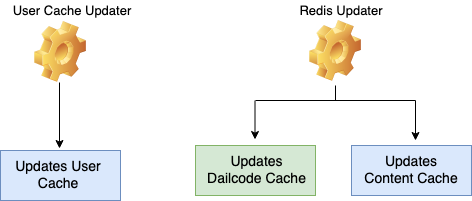

The diagram above was exported from draw.io. Its source (the exported page's mxGraphModel, read from the mxfile embedded in the PNG):
<mxGraphModel dx="946" dy="561" grid="1" gridSize="10" guides="1" tooltips="1" connect="1" arrows="1" fold="1" page="1" pageScale="1" pageWidth="850" pageHeight="1100" math="0" shadow="0">
  <root>
    <mxCell id="0" />
    <mxCell id="1" parent="0" />
    <mxCell id="3k0Lx7v8Oc-M8mhMTstX-1" value="" style="shape=image;html=1;verticalLabelPosition=bottom;labelBackgroundColor=#ffffff;verticalAlign=top;imageAspect=1;aspect=fixed;image=img/clipart/Gear_128x128.png" vertex="1" parent="1">
      <mxGeometry x="150" y="181" width="52" height="61" as="geometry" />
    </mxCell>
    <mxCell id="3k0Lx7v8Oc-M8mhMTstX-3" value="" style="endArrow=classic;html=1;" edge="1" parent="1">
      <mxGeometry width="50" height="50" relative="1" as="geometry">
        <mxPoint x="370.5" y="260" as="sourcePoint" />
        <mxPoint x="370.5" y="299" as="targetPoint" />
      </mxGeometry>
    </mxCell>
    <mxCell id="3k0Lx7v8Oc-M8mhMTstX-4" value="" style="endArrow=classic;html=1;" edge="1" parent="1">
      <mxGeometry width="50" height="50" relative="1" as="geometry">
        <mxPoint x="175" y="242" as="sourcePoint" />
        <mxPoint x="175" y="308" as="targetPoint" />
      </mxGeometry>
    </mxCell>
    <mxCell id="3k0Lx7v8Oc-M8mhMTstX-5" value="" style="rounded=0;whiteSpace=wrap;html=1;fillColor=#dae8fc;strokeColor=#6c8ebf;" vertex="1" parent="1">
      <mxGeometry x="116" y="310" width="120" height="50" as="geometry" />
    </mxCell>
    <mxCell id="3k0Lx7v8Oc-M8mhMTstX-6" value="" style="rounded=0;whiteSpace=wrap;html=1;fillColor=#dae8fc;strokeColor=#6c8ebf;" vertex="1" parent="1">
      <mxGeometry x="467" y="305" width="120" height="50" as="geometry" />
    </mxCell>
    <mxCell id="3k0Lx7v8Oc-M8mhMTstX-7" value="" style="rounded=0;whiteSpace=wrap;html=1;fillColor=#d5e8d4;strokeColor=#82b366;" vertex="1" parent="1">
      <mxGeometry x="311" y="305" width="120" height="50" as="geometry" />
    </mxCell>
    <mxCell id="3k0Lx7v8Oc-M8mhMTstX-9" value="&lt;font style=&quot;font-size: 14px&quot;&gt;Updates User Cache&lt;/font&gt;" style="text;html=1;strokeColor=none;fillColor=none;align=center;verticalAlign=middle;whiteSpace=wrap;rounded=0;" vertex="1" parent="1">
      <mxGeometry x="124" y="325" width="100" height="20" as="geometry" />
    </mxCell>
    <mxCell id="3k0Lx7v8Oc-M8mhMTstX-10" value="&lt;font style=&quot;font-size: 14px&quot;&gt;Updates Content Cache&lt;/font&gt;" style="text;html=1;strokeColor=none;fillColor=none;align=center;verticalAlign=middle;whiteSpace=wrap;rounded=0;" vertex="1" parent="1">
      <mxGeometry x="477" y="320" width="100" height="20" as="geometry" />
    </mxCell>
    <mxCell id="3k0Lx7v8Oc-M8mhMTstX-11" value="&lt;font style=&quot;font-size: 13px&quot;&gt;Redis Updater&lt;/font&gt;" style="text;html=1;strokeColor=none;fillColor=none;align=center;verticalAlign=middle;whiteSpace=wrap;rounded=0;" vertex="1" parent="1">
      <mxGeometry x="409" y="160" width="94" height="20" as="geometry" />
    </mxCell>
    <mxCell id="3k0Lx7v8Oc-M8mhMTstX-12" value="&lt;font style=&quot;font-size: 14px&quot;&gt;Updates Dailcode Cache&lt;/font&gt;" style="text;html=1;strokeColor=none;fillColor=none;align=center;verticalAlign=middle;whiteSpace=wrap;rounded=0;" vertex="1" parent="1">
      <mxGeometry x="320.5" y="320" width="103" height="20" as="geometry" />
    </mxCell>
    <mxCell id="3k0Lx7v8Oc-M8mhMTstX-13" value="&lt;font style=&quot;font-size: 13px&quot;&gt;User Cache Updater&lt;/font&gt;" style="text;html=1;strokeColor=none;fillColor=none;align=center;verticalAlign=middle;whiteSpace=wrap;rounded=0;" vertex="1" parent="1">
      <mxGeometry x="124" y="160" width="126" height="20" as="geometry" />
    </mxCell>
    <mxCell id="3k0Lx7v8Oc-M8mhMTstX-14" value="" style="shape=image;html=1;verticalLabelPosition=bottom;labelBackgroundColor=#ffffff;verticalAlign=top;imageAspect=1;aspect=fixed;image=img/clipart/Gear_128x128.png" vertex="1" parent="1">
      <mxGeometry x="425" y="180" width="52" height="61" as="geometry" />
    </mxCell>
    <mxCell id="3k0Lx7v8Oc-M8mhMTstX-15" value="" style="line;strokeWidth=1;html=1;" vertex="1" parent="1">
      <mxGeometry x="371" y="255" width="160" height="10" as="geometry" />
    </mxCell>
    <mxCell id="3k0Lx7v8Oc-M8mhMTstX-16" value="" style="line;strokeWidth=1;direction=south;html=1;perimeter=backbonePerimeter;points=[];outlineConnect=0;" vertex="1" parent="1">
      <mxGeometry x="446" y="245" width="10" height="15" as="geometry" />
    </mxCell>
    <mxCell id="3k0Lx7v8Oc-M8mhMTstX-17" value="" style="endArrow=classic;html=1;exitX=1;exitY=0.5;exitDx=0;exitDy=0;exitPerimeter=0;" edge="1" parent="1" source="3k0Lx7v8Oc-M8mhMTstX-15">
      <mxGeometry width="50" height="50" relative="1" as="geometry">
        <mxPoint x="120" y="430" as="sourcePoint" />
        <mxPoint x="531" y="300" as="targetPoint" />
      </mxGeometry>
    </mxCell>
  </root>
</mxGraphModel>